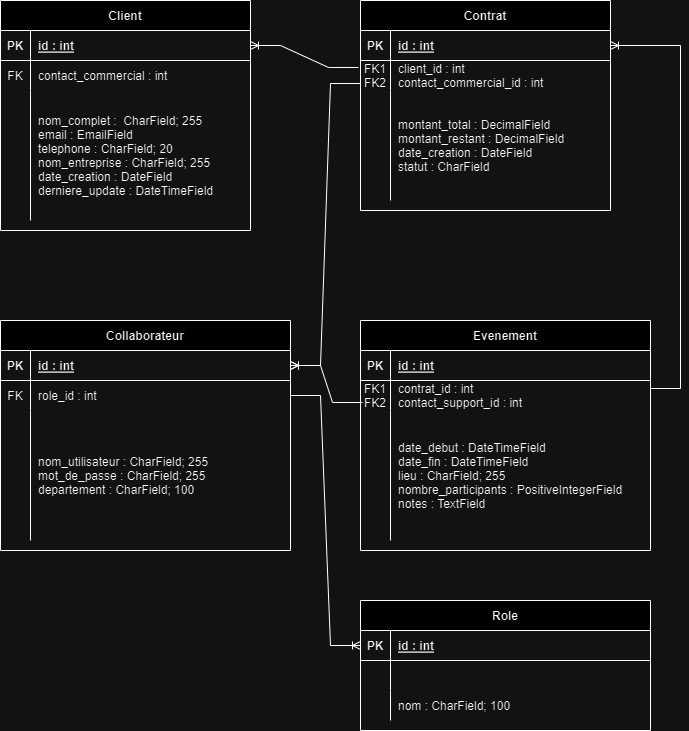

The diagram above was exported from draw.io. Its source (the exported page's mxGraphModel, read from the mxfile embedded in the PNG):
<mxGraphModel dx="1434" dy="738" grid="1" gridSize="10" guides="1" tooltips="1" connect="1" arrows="1" fold="1" page="1" pageScale="1" pageWidth="850" pageHeight="1100" math="0" shadow="0" extFonts="Permanent Marker^https://fonts.googleapis.com/css?family=Permanent+Marker">
  <root>
    <mxCell id="0" />
    <mxCell id="1" parent="0" />
    <mxCell id="C-vyLk0tnHw3VtMMgP7b-2" value="Contrat" style="shape=table;startSize=30;container=1;collapsible=1;childLayout=tableLayout;fixedRows=1;rowLines=0;fontStyle=1;align=center;resizeLast=1;" parent="1" vertex="1">
      <mxGeometry x="440" y="120" width="250" height="210" as="geometry" />
    </mxCell>
    <mxCell id="C-vyLk0tnHw3VtMMgP7b-3" value="" style="shape=partialRectangle;collapsible=0;dropTarget=0;pointerEvents=0;fillColor=none;points=[[0,0.5],[1,0.5]];portConstraint=eastwest;top=0;left=0;right=0;bottom=1;" parent="C-vyLk0tnHw3VtMMgP7b-2" vertex="1">
      <mxGeometry y="30" width="250" height="30" as="geometry" />
    </mxCell>
    <mxCell id="C-vyLk0tnHw3VtMMgP7b-4" value="PK" style="shape=partialRectangle;overflow=hidden;connectable=0;fillColor=none;top=0;left=0;bottom=0;right=0;fontStyle=1;" parent="C-vyLk0tnHw3VtMMgP7b-3" vertex="1">
      <mxGeometry width="30" height="30" as="geometry">
        <mxRectangle width="30" height="30" as="alternateBounds" />
      </mxGeometry>
    </mxCell>
    <mxCell id="C-vyLk0tnHw3VtMMgP7b-5" value="id : int" style="shape=partialRectangle;overflow=hidden;connectable=0;fillColor=none;top=0;left=0;bottom=0;right=0;align=left;spacingLeft=6;fontStyle=5;" parent="C-vyLk0tnHw3VtMMgP7b-3" vertex="1">
      <mxGeometry x="30" width="220" height="30" as="geometry">
        <mxRectangle width="220" height="30" as="alternateBounds" />
      </mxGeometry>
    </mxCell>
    <mxCell id="C-vyLk0tnHw3VtMMgP7b-6" value="" style="shape=partialRectangle;collapsible=0;dropTarget=0;pointerEvents=0;fillColor=none;points=[[0,0.5],[1,0.5]];portConstraint=eastwest;top=0;left=0;right=0;bottom=0;" parent="C-vyLk0tnHw3VtMMgP7b-2" vertex="1">
      <mxGeometry y="60" width="250" height="30" as="geometry" />
    </mxCell>
    <mxCell id="C-vyLk0tnHw3VtMMgP7b-7" value="FK1&#10;FK2" style="shape=partialRectangle;overflow=hidden;connectable=0;fillColor=none;top=0;left=0;bottom=0;right=0;" parent="C-vyLk0tnHw3VtMMgP7b-6" vertex="1">
      <mxGeometry width="30" height="30" as="geometry">
        <mxRectangle width="30" height="30" as="alternateBounds" />
      </mxGeometry>
    </mxCell>
    <mxCell id="C-vyLk0tnHw3VtMMgP7b-8" value="client_id : int&#10;contact_commercial_id : int" style="shape=partialRectangle;overflow=hidden;connectable=0;fillColor=none;top=0;left=0;bottom=0;right=0;align=left;spacingLeft=6;" parent="C-vyLk0tnHw3VtMMgP7b-6" vertex="1">
      <mxGeometry x="30" width="220" height="30" as="geometry">
        <mxRectangle width="220" height="30" as="alternateBounds" />
      </mxGeometry>
    </mxCell>
    <mxCell id="C-vyLk0tnHw3VtMMgP7b-9" value="" style="shape=partialRectangle;collapsible=0;dropTarget=0;pointerEvents=0;fillColor=none;points=[[0,0.5],[1,0.5]];portConstraint=eastwest;top=0;left=0;right=0;bottom=0;" parent="C-vyLk0tnHw3VtMMgP7b-2" vertex="1">
      <mxGeometry y="90" width="250" height="110" as="geometry" />
    </mxCell>
    <mxCell id="C-vyLk0tnHw3VtMMgP7b-10" value="" style="shape=partialRectangle;overflow=hidden;connectable=0;fillColor=none;top=0;left=0;bottom=0;right=0;" parent="C-vyLk0tnHw3VtMMgP7b-9" vertex="1">
      <mxGeometry width="30" height="110" as="geometry">
        <mxRectangle width="30" height="110" as="alternateBounds" />
      </mxGeometry>
    </mxCell>
    <mxCell id="C-vyLk0tnHw3VtMMgP7b-11" value="montant_total : DecimalField&#10;montant_restant : DecimalField&#10;date_creation : DateField&#10;statut : CharField" style="shape=partialRectangle;overflow=hidden;connectable=0;fillColor=none;top=0;left=0;bottom=0;right=0;align=left;spacingLeft=6;" parent="C-vyLk0tnHw3VtMMgP7b-9" vertex="1">
      <mxGeometry x="30" width="220" height="110" as="geometry">
        <mxRectangle width="220" height="110" as="alternateBounds" />
      </mxGeometry>
    </mxCell>
    <mxCell id="C-vyLk0tnHw3VtMMgP7b-13" value="Evenement" style="shape=table;startSize=30;container=1;collapsible=1;childLayout=tableLayout;fixedRows=1;rowLines=0;fontStyle=1;align=center;resizeLast=1;" parent="1" vertex="1">
      <mxGeometry x="440" y="440" width="290" height="230" as="geometry" />
    </mxCell>
    <mxCell id="C-vyLk0tnHw3VtMMgP7b-14" value="" style="shape=partialRectangle;collapsible=0;dropTarget=0;pointerEvents=0;fillColor=none;points=[[0,0.5],[1,0.5]];portConstraint=eastwest;top=0;left=0;right=0;bottom=1;" parent="C-vyLk0tnHw3VtMMgP7b-13" vertex="1">
      <mxGeometry y="30" width="290" height="30" as="geometry" />
    </mxCell>
    <mxCell id="C-vyLk0tnHw3VtMMgP7b-15" value="PK" style="shape=partialRectangle;overflow=hidden;connectable=0;fillColor=none;top=0;left=0;bottom=0;right=0;fontStyle=1;" parent="C-vyLk0tnHw3VtMMgP7b-14" vertex="1">
      <mxGeometry width="30" height="30" as="geometry">
        <mxRectangle width="30" height="30" as="alternateBounds" />
      </mxGeometry>
    </mxCell>
    <mxCell id="C-vyLk0tnHw3VtMMgP7b-16" value="id : int" style="shape=partialRectangle;overflow=hidden;connectable=0;fillColor=none;top=0;left=0;bottom=0;right=0;align=left;spacingLeft=6;fontStyle=5;" parent="C-vyLk0tnHw3VtMMgP7b-14" vertex="1">
      <mxGeometry x="30" width="260" height="30" as="geometry">
        <mxRectangle width="260" height="30" as="alternateBounds" />
      </mxGeometry>
    </mxCell>
    <mxCell id="C-vyLk0tnHw3VtMMgP7b-17" value="" style="shape=partialRectangle;collapsible=0;dropTarget=0;pointerEvents=0;fillColor=none;points=[[0,0.5],[1,0.5]];portConstraint=eastwest;top=0;left=0;right=0;bottom=0;" parent="C-vyLk0tnHw3VtMMgP7b-13" vertex="1">
      <mxGeometry y="60" width="290" height="30" as="geometry" />
    </mxCell>
    <mxCell id="C-vyLk0tnHw3VtMMgP7b-18" value="FK1&#10;FK2" style="shape=partialRectangle;overflow=hidden;connectable=0;fillColor=none;top=0;left=0;bottom=0;right=0;" parent="C-vyLk0tnHw3VtMMgP7b-17" vertex="1">
      <mxGeometry width="30" height="30" as="geometry">
        <mxRectangle width="30" height="30" as="alternateBounds" />
      </mxGeometry>
    </mxCell>
    <mxCell id="C-vyLk0tnHw3VtMMgP7b-19" value="contrat_id : int&#10;contact_support_id : int" style="shape=partialRectangle;overflow=hidden;connectable=0;fillColor=none;top=0;left=0;bottom=0;right=0;align=left;spacingLeft=6;" parent="C-vyLk0tnHw3VtMMgP7b-17" vertex="1">
      <mxGeometry x="30" width="260" height="30" as="geometry">
        <mxRectangle width="260" height="30" as="alternateBounds" />
      </mxGeometry>
    </mxCell>
    <mxCell id="C-vyLk0tnHw3VtMMgP7b-20" value="" style="shape=partialRectangle;collapsible=0;dropTarget=0;pointerEvents=0;fillColor=none;points=[[0,0.5],[1,0.5]];portConstraint=eastwest;top=0;left=0;right=0;bottom=0;" parent="C-vyLk0tnHw3VtMMgP7b-13" vertex="1">
      <mxGeometry y="90" width="290" height="130" as="geometry" />
    </mxCell>
    <mxCell id="C-vyLk0tnHw3VtMMgP7b-21" value="" style="shape=partialRectangle;overflow=hidden;connectable=0;fillColor=none;top=0;left=0;bottom=0;right=0;" parent="C-vyLk0tnHw3VtMMgP7b-20" vertex="1">
      <mxGeometry width="30" height="130" as="geometry">
        <mxRectangle width="30" height="130" as="alternateBounds" />
      </mxGeometry>
    </mxCell>
    <mxCell id="C-vyLk0tnHw3VtMMgP7b-22" value="date_debut : DateTimeField&#10;date_fin : DateTimeField&#10;lieu : CharField; 255&#10;nombre_participants : PositiveIntegerField&#10;notes : TextField" style="shape=partialRectangle;overflow=hidden;connectable=0;fillColor=none;top=0;left=0;bottom=0;right=0;align=left;spacingLeft=6;" parent="C-vyLk0tnHw3VtMMgP7b-20" vertex="1">
      <mxGeometry x="30" width="260" height="130" as="geometry">
        <mxRectangle width="260" height="130" as="alternateBounds" />
      </mxGeometry>
    </mxCell>
    <mxCell id="C_DMh2PfjDmtI6JNzijF-1" value="Client" style="shape=table;startSize=30;container=1;collapsible=1;childLayout=tableLayout;fixedRows=1;rowLines=0;fontStyle=1;align=center;resizeLast=1;" vertex="1" parent="1">
      <mxGeometry x="80" y="120" width="250" height="230" as="geometry" />
    </mxCell>
    <mxCell id="C_DMh2PfjDmtI6JNzijF-2" value="" style="shape=partialRectangle;collapsible=0;dropTarget=0;pointerEvents=0;fillColor=none;points=[[0,0.5],[1,0.5]];portConstraint=eastwest;top=0;left=0;right=0;bottom=1;" vertex="1" parent="C_DMh2PfjDmtI6JNzijF-1">
      <mxGeometry y="30" width="250" height="30" as="geometry" />
    </mxCell>
    <mxCell id="C_DMh2PfjDmtI6JNzijF-3" value="PK" style="shape=partialRectangle;overflow=hidden;connectable=0;fillColor=none;top=0;left=0;bottom=0;right=0;fontStyle=1;" vertex="1" parent="C_DMh2PfjDmtI6JNzijF-2">
      <mxGeometry width="30" height="30" as="geometry">
        <mxRectangle width="30" height="30" as="alternateBounds" />
      </mxGeometry>
    </mxCell>
    <mxCell id="C_DMh2PfjDmtI6JNzijF-4" value="id : int" style="shape=partialRectangle;overflow=hidden;connectable=0;fillColor=none;top=0;left=0;bottom=0;right=0;align=left;spacingLeft=6;fontStyle=5;" vertex="1" parent="C_DMh2PfjDmtI6JNzijF-2">
      <mxGeometry x="30" width="220" height="30" as="geometry">
        <mxRectangle width="220" height="30" as="alternateBounds" />
      </mxGeometry>
    </mxCell>
    <mxCell id="C_DMh2PfjDmtI6JNzijF-5" value="" style="shape=partialRectangle;collapsible=0;dropTarget=0;pointerEvents=0;fillColor=none;points=[[0,0.5],[1,0.5]];portConstraint=eastwest;top=0;left=0;right=0;bottom=0;" vertex="1" parent="C_DMh2PfjDmtI6JNzijF-1">
      <mxGeometry y="60" width="250" height="30" as="geometry" />
    </mxCell>
    <mxCell id="C_DMh2PfjDmtI6JNzijF-6" value="FK" style="shape=partialRectangle;overflow=hidden;connectable=0;fillColor=none;top=0;left=0;bottom=0;right=0;" vertex="1" parent="C_DMh2PfjDmtI6JNzijF-5">
      <mxGeometry width="30" height="30" as="geometry">
        <mxRectangle width="30" height="30" as="alternateBounds" />
      </mxGeometry>
    </mxCell>
    <mxCell id="C_DMh2PfjDmtI6JNzijF-7" value="contact_commercial : int" style="shape=partialRectangle;overflow=hidden;connectable=0;fillColor=none;top=0;left=0;bottom=0;right=0;align=left;spacingLeft=6;" vertex="1" parent="C_DMh2PfjDmtI6JNzijF-5">
      <mxGeometry x="30" width="220" height="30" as="geometry">
        <mxRectangle width="220" height="30" as="alternateBounds" />
      </mxGeometry>
    </mxCell>
    <mxCell id="C_DMh2PfjDmtI6JNzijF-8" value="" style="shape=partialRectangle;collapsible=0;dropTarget=0;pointerEvents=0;fillColor=none;points=[[0,0.5],[1,0.5]];portConstraint=eastwest;top=0;left=0;right=0;bottom=0;" vertex="1" parent="C_DMh2PfjDmtI6JNzijF-1">
      <mxGeometry y="90" width="250" height="130" as="geometry" />
    </mxCell>
    <mxCell id="C_DMh2PfjDmtI6JNzijF-9" value="" style="shape=partialRectangle;overflow=hidden;connectable=0;fillColor=none;top=0;left=0;bottom=0;right=0;" vertex="1" parent="C_DMh2PfjDmtI6JNzijF-8">
      <mxGeometry width="30" height="130" as="geometry">
        <mxRectangle width="30" height="130" as="alternateBounds" />
      </mxGeometry>
    </mxCell>
    <mxCell id="C_DMh2PfjDmtI6JNzijF-10" value="nom_complet :  CharField; 255&#10;email : EmailField&#10;telephone : CharField; 20&#10;nom_entreprise : CharField; 255&#10;date_creation : DateField&#10;derniere_update : DateTimeField" style="shape=partialRectangle;overflow=hidden;connectable=0;fillColor=none;top=0;left=0;bottom=0;right=0;align=left;spacingLeft=6;" vertex="1" parent="C_DMh2PfjDmtI6JNzijF-8">
      <mxGeometry x="30" width="220" height="130" as="geometry">
        <mxRectangle width="220" height="130" as="alternateBounds" />
      </mxGeometry>
    </mxCell>
    <mxCell id="C_DMh2PfjDmtI6JNzijF-21" value="" style="edgeStyle=entityRelationEdgeStyle;fontSize=12;html=1;endArrow=ERoneToMany;rounded=0;exitX=-0.008;exitY=0.233;exitDx=0;exitDy=0;exitPerimeter=0;entryX=1;entryY=0.5;entryDx=0;entryDy=0;" edge="1" parent="1" source="C-vyLk0tnHw3VtMMgP7b-6" target="C_DMh2PfjDmtI6JNzijF-2">
      <mxGeometry width="100" height="100" relative="1" as="geometry">
        <mxPoint x="370" y="430" as="sourcePoint" />
        <mxPoint x="470" y="330" as="targetPoint" />
      </mxGeometry>
    </mxCell>
    <mxCell id="C_DMh2PfjDmtI6JNzijF-22" value="" style="edgeStyle=entityRelationEdgeStyle;fontSize=12;html=1;endArrow=ERoneToMany;rounded=0;exitX=0;exitY=0.767;exitDx=0;exitDy=0;exitPerimeter=0;entryX=1;entryY=0.5;entryDx=0;entryDy=0;" edge="1" parent="1" source="C-vyLk0tnHw3VtMMgP7b-6" target="C_DMh2PfjDmtI6JNzijF-26">
      <mxGeometry width="100" height="100" relative="1" as="geometry">
        <mxPoint x="370" y="430" as="sourcePoint" />
        <mxPoint x="470" y="330" as="targetPoint" />
      </mxGeometry>
    </mxCell>
    <mxCell id="C_DMh2PfjDmtI6JNzijF-23" value="" style="edgeStyle=entityRelationEdgeStyle;fontSize=12;html=1;endArrow=ERoneToMany;rounded=0;exitX=0.007;exitY=0.733;exitDx=0;exitDy=0;exitPerimeter=0;entryX=1;entryY=0.5;entryDx=0;entryDy=0;" edge="1" parent="1" source="C-vyLk0tnHw3VtMMgP7b-17" target="C_DMh2PfjDmtI6JNzijF-26">
      <mxGeometry width="100" height="100" relative="1" as="geometry">
        <mxPoint x="370" y="430" as="sourcePoint" />
        <mxPoint x="470" y="330" as="targetPoint" />
      </mxGeometry>
    </mxCell>
    <mxCell id="C_DMh2PfjDmtI6JNzijF-24" value="" style="edgeStyle=entityRelationEdgeStyle;fontSize=12;html=1;endArrow=ERoneToMany;rounded=0;entryX=1;entryY=0.5;entryDx=0;entryDy=0;" edge="1" parent="1" target="C-vyLk0tnHw3VtMMgP7b-3">
      <mxGeometry width="100" height="100" relative="1" as="geometry">
        <mxPoint x="730" y="508" as="sourcePoint" />
        <mxPoint x="790" y="170" as="targetPoint" />
        <Array as="points">
          <mxPoint x="770" y="430" />
          <mxPoint x="750" y="420" />
          <mxPoint x="780" y="420" />
          <mxPoint x="820" y="210" />
          <mxPoint x="800" y="420" />
          <mxPoint x="750" y="250" />
          <mxPoint x="740" y="170" />
          <mxPoint x="740" y="170" />
        </Array>
      </mxGeometry>
    </mxCell>
    <mxCell id="C_DMh2PfjDmtI6JNzijF-25" value="Collaborateur" style="shape=table;startSize=30;container=1;collapsible=1;childLayout=tableLayout;fixedRows=1;rowLines=0;fontStyle=1;align=center;resizeLast=1;" vertex="1" parent="1">
      <mxGeometry x="80" y="440" width="290" height="230" as="geometry" />
    </mxCell>
    <mxCell id="C_DMh2PfjDmtI6JNzijF-26" value="" style="shape=partialRectangle;collapsible=0;dropTarget=0;pointerEvents=0;fillColor=none;points=[[0,0.5],[1,0.5]];portConstraint=eastwest;top=0;left=0;right=0;bottom=1;" vertex="1" parent="C_DMh2PfjDmtI6JNzijF-25">
      <mxGeometry y="30" width="290" height="30" as="geometry" />
    </mxCell>
    <mxCell id="C_DMh2PfjDmtI6JNzijF-27" value="PK" style="shape=partialRectangle;overflow=hidden;connectable=0;fillColor=none;top=0;left=0;bottom=0;right=0;fontStyle=1;" vertex="1" parent="C_DMh2PfjDmtI6JNzijF-26">
      <mxGeometry width="30" height="30" as="geometry">
        <mxRectangle width="30" height="30" as="alternateBounds" />
      </mxGeometry>
    </mxCell>
    <mxCell id="C_DMh2PfjDmtI6JNzijF-28" value="id : int" style="shape=partialRectangle;overflow=hidden;connectable=0;fillColor=none;top=0;left=0;bottom=0;right=0;align=left;spacingLeft=6;fontStyle=5;" vertex="1" parent="C_DMh2PfjDmtI6JNzijF-26">
      <mxGeometry x="30" width="260" height="30" as="geometry">
        <mxRectangle width="260" height="30" as="alternateBounds" />
      </mxGeometry>
    </mxCell>
    <mxCell id="C_DMh2PfjDmtI6JNzijF-29" value="" style="shape=partialRectangle;collapsible=0;dropTarget=0;pointerEvents=0;fillColor=none;points=[[0,0.5],[1,0.5]];portConstraint=eastwest;top=0;left=0;right=0;bottom=0;" vertex="1" parent="C_DMh2PfjDmtI6JNzijF-25">
      <mxGeometry y="60" width="290" height="30" as="geometry" />
    </mxCell>
    <mxCell id="C_DMh2PfjDmtI6JNzijF-30" value="FK" style="shape=partialRectangle;overflow=hidden;connectable=0;fillColor=none;top=0;left=0;bottom=0;right=0;" vertex="1" parent="C_DMh2PfjDmtI6JNzijF-29">
      <mxGeometry width="30" height="30" as="geometry">
        <mxRectangle width="30" height="30" as="alternateBounds" />
      </mxGeometry>
    </mxCell>
    <mxCell id="C_DMh2PfjDmtI6JNzijF-31" value="role_id : int" style="shape=partialRectangle;overflow=hidden;connectable=0;fillColor=none;top=0;left=0;bottom=0;right=0;align=left;spacingLeft=6;" vertex="1" parent="C_DMh2PfjDmtI6JNzijF-29">
      <mxGeometry x="30" width="260" height="30" as="geometry">
        <mxRectangle width="260" height="30" as="alternateBounds" />
      </mxGeometry>
    </mxCell>
    <mxCell id="C_DMh2PfjDmtI6JNzijF-32" value="" style="shape=partialRectangle;collapsible=0;dropTarget=0;pointerEvents=0;fillColor=none;points=[[0,0.5],[1,0.5]];portConstraint=eastwest;top=0;left=0;right=0;bottom=0;" vertex="1" parent="C_DMh2PfjDmtI6JNzijF-25">
      <mxGeometry y="90" width="290" height="130" as="geometry" />
    </mxCell>
    <mxCell id="C_DMh2PfjDmtI6JNzijF-33" value="" style="shape=partialRectangle;overflow=hidden;connectable=0;fillColor=none;top=0;left=0;bottom=0;right=0;" vertex="1" parent="C_DMh2PfjDmtI6JNzijF-32">
      <mxGeometry width="30" height="130" as="geometry">
        <mxRectangle width="30" height="130" as="alternateBounds" />
      </mxGeometry>
    </mxCell>
    <mxCell id="C_DMh2PfjDmtI6JNzijF-34" value="nom_utilisateur : CharField; 255&#10;mot_de_passe : CharField; 255&#10;departement : CharField; 100" style="shape=partialRectangle;overflow=hidden;connectable=0;fillColor=none;top=0;left=0;bottom=0;right=0;align=left;spacingLeft=6;" vertex="1" parent="C_DMh2PfjDmtI6JNzijF-32">
      <mxGeometry x="30" width="260" height="130" as="geometry">
        <mxRectangle width="260" height="130" as="alternateBounds" />
      </mxGeometry>
    </mxCell>
    <mxCell id="C_DMh2PfjDmtI6JNzijF-45" style="edgeStyle=orthogonalEdgeStyle;rounded=0;orthogonalLoop=1;jettySize=auto;html=1;exitX=1;exitY=0.5;exitDx=0;exitDy=0;entryX=1;entryY=0.5;entryDx=0;entryDy=0;" edge="1" parent="C_DMh2PfjDmtI6JNzijF-25" source="C_DMh2PfjDmtI6JNzijF-26" target="C_DMh2PfjDmtI6JNzijF-26">
      <mxGeometry relative="1" as="geometry" />
    </mxCell>
    <mxCell id="C_DMh2PfjDmtI6JNzijF-35" value="Role" style="shape=table;startSize=30;container=1;collapsible=1;childLayout=tableLayout;fixedRows=1;rowLines=0;fontStyle=1;align=center;resizeLast=1;" vertex="1" parent="1">
      <mxGeometry x="440" y="720" width="290" height="130" as="geometry" />
    </mxCell>
    <mxCell id="C_DMh2PfjDmtI6JNzijF-36" value="" style="shape=partialRectangle;collapsible=0;dropTarget=0;pointerEvents=0;fillColor=none;points=[[0,0.5],[1,0.5]];portConstraint=eastwest;top=0;left=0;right=0;bottom=1;" vertex="1" parent="C_DMh2PfjDmtI6JNzijF-35">
      <mxGeometry y="30" width="290" height="30" as="geometry" />
    </mxCell>
    <mxCell id="C_DMh2PfjDmtI6JNzijF-37" value="PK" style="shape=partialRectangle;overflow=hidden;connectable=0;fillColor=none;top=0;left=0;bottom=0;right=0;fontStyle=1;" vertex="1" parent="C_DMh2PfjDmtI6JNzijF-36">
      <mxGeometry width="30" height="30" as="geometry">
        <mxRectangle width="30" height="30" as="alternateBounds" />
      </mxGeometry>
    </mxCell>
    <mxCell id="C_DMh2PfjDmtI6JNzijF-38" value="id : int" style="shape=partialRectangle;overflow=hidden;connectable=0;fillColor=none;top=0;left=0;bottom=0;right=0;align=left;spacingLeft=6;fontStyle=5;" vertex="1" parent="C_DMh2PfjDmtI6JNzijF-36">
      <mxGeometry x="30" width="260" height="30" as="geometry">
        <mxRectangle width="260" height="30" as="alternateBounds" />
      </mxGeometry>
    </mxCell>
    <mxCell id="C_DMh2PfjDmtI6JNzijF-39" value="" style="shape=partialRectangle;collapsible=0;dropTarget=0;pointerEvents=0;fillColor=none;points=[[0,0.5],[1,0.5]];portConstraint=eastwest;top=0;left=0;right=0;bottom=0;" vertex="1" parent="C_DMh2PfjDmtI6JNzijF-35">
      <mxGeometry y="60" width="290" height="30" as="geometry" />
    </mxCell>
    <mxCell id="C_DMh2PfjDmtI6JNzijF-40" value="" style="shape=partialRectangle;overflow=hidden;connectable=0;fillColor=none;top=0;left=0;bottom=0;right=0;" vertex="1" parent="C_DMh2PfjDmtI6JNzijF-39">
      <mxGeometry width="30" height="30" as="geometry">
        <mxRectangle width="30" height="30" as="alternateBounds" />
      </mxGeometry>
    </mxCell>
    <mxCell id="C_DMh2PfjDmtI6JNzijF-41" value="" style="shape=partialRectangle;overflow=hidden;connectable=0;fillColor=none;top=0;left=0;bottom=0;right=0;align=left;spacingLeft=6;" vertex="1" parent="C_DMh2PfjDmtI6JNzijF-39">
      <mxGeometry x="30" width="260" height="30" as="geometry">
        <mxRectangle width="260" height="30" as="alternateBounds" />
      </mxGeometry>
    </mxCell>
    <mxCell id="C_DMh2PfjDmtI6JNzijF-42" value="" style="shape=partialRectangle;collapsible=0;dropTarget=0;pointerEvents=0;fillColor=none;points=[[0,0.5],[1,0.5]];portConstraint=eastwest;top=0;left=0;right=0;bottom=0;" vertex="1" parent="C_DMh2PfjDmtI6JNzijF-35">
      <mxGeometry y="90" width="290" height="30" as="geometry" />
    </mxCell>
    <mxCell id="C_DMh2PfjDmtI6JNzijF-43" value="" style="shape=partialRectangle;overflow=hidden;connectable=0;fillColor=none;top=0;left=0;bottom=0;right=0;" vertex="1" parent="C_DMh2PfjDmtI6JNzijF-42">
      <mxGeometry width="30" height="30" as="geometry">
        <mxRectangle width="30" height="30" as="alternateBounds" />
      </mxGeometry>
    </mxCell>
    <mxCell id="C_DMh2PfjDmtI6JNzijF-44" value="nom : CharField; 100" style="shape=partialRectangle;overflow=hidden;connectable=0;fillColor=none;top=0;left=0;bottom=0;right=0;align=left;spacingLeft=6;" vertex="1" parent="C_DMh2PfjDmtI6JNzijF-42">
      <mxGeometry x="30" width="260" height="30" as="geometry">
        <mxRectangle width="260" height="30" as="alternateBounds" />
      </mxGeometry>
    </mxCell>
    <mxCell id="C_DMh2PfjDmtI6JNzijF-47" value="" style="edgeStyle=entityRelationEdgeStyle;fontSize=12;html=1;endArrow=ERoneToMany;rounded=0;exitX=1;exitY=0.5;exitDx=0;exitDy=0;movable=1;resizable=1;rotatable=1;deletable=1;editable=1;locked=0;connectable=1;entryX=0;entryY=0.5;entryDx=0;entryDy=0;" edge="1" parent="1" source="C_DMh2PfjDmtI6JNzijF-29" target="C_DMh2PfjDmtI6JNzijF-36">
      <mxGeometry width="100" height="100" relative="1" as="geometry">
        <mxPoint x="40" y="520" as="sourcePoint" />
        <mxPoint x="440" y="780" as="targetPoint" />
        <Array as="points">
          <mxPoint y="620" />
        </Array>
      </mxGeometry>
    </mxCell>
  </root>
</mxGraphModel>